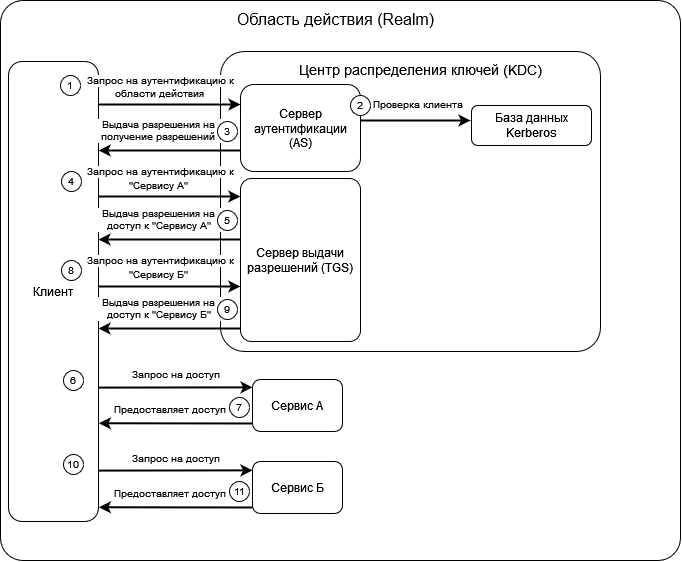

The diagram above was exported from draw.io. Its source (the exported page's mxGraphModel, read from the mxfile embedded in the PNG):
<mxGraphModel dx="981" dy="538" grid="1" gridSize="10" guides="1" tooltips="1" connect="1" arrows="1" fold="1" page="1" pageScale="1" pageWidth="850" pageHeight="1100" math="0" shadow="0">
  <root>
    <mxCell id="0" />
    <mxCell id="1" parent="0" />
    <mxCell id="EirE9S183Ov0ShrKrp67-13" value="" style="rounded=1;whiteSpace=wrap;html=1;arcSize=4;" vertex="1" parent="1">
      <mxGeometry x="50" y="89" width="680" height="560" as="geometry" />
    </mxCell>
    <mxCell id="EirE9S183Ov0ShrKrp67-11" value="" style="rounded=1;whiteSpace=wrap;html=1;arcSize=8;" vertex="1" parent="1">
      <mxGeometry x="270" y="140" width="380" height="300" as="geometry" />
    </mxCell>
    <mxCell id="EirE9S183Ov0ShrKrp67-1" value="Клиент" style="rounded=1;whiteSpace=wrap;html=1;" vertex="1" parent="1">
      <mxGeometry x="58" y="150" width="90" height="460" as="geometry" />
    </mxCell>
    <mxCell id="EirE9S183Ov0ShrKrp67-3" value="Сервис А" style="rounded=1;whiteSpace=wrap;html=1;" vertex="1" parent="1">
      <mxGeometry x="302" y="468" width="90" height="52" as="geometry" />
    </mxCell>
    <mxCell id="EirE9S183Ov0ShrKrp67-5" value="Сервер аутентификации (AS)" style="rounded=1;whiteSpace=wrap;html=1;" vertex="1" parent="1">
      <mxGeometry x="290" y="173" width="120" height="87" as="geometry" />
    </mxCell>
    <mxCell id="EirE9S183Ov0ShrKrp67-8" value="Сервер выдачи разрешений (TGS)" style="rounded=1;whiteSpace=wrap;html=1;arcSize=9;" vertex="1" parent="1">
      <mxGeometry x="290" y="267" width="120" height="163" as="geometry" />
    </mxCell>
    <mxCell id="EirE9S183Ov0ShrKrp67-9" value="База данных Kerberos" style="rounded=1;whiteSpace=wrap;html=1;" vertex="1" parent="1">
      <mxGeometry x="521" y="194" width="120" height="40" as="geometry" />
    </mxCell>
    <mxCell id="EirE9S183Ov0ShrKrp67-12" value="Центр распределения ключей (KDC)" style="text;html=1;strokeColor=none;fillColor=none;align=center;verticalAlign=middle;whiteSpace=wrap;rounded=0;fontSize=14;" vertex="1" parent="1">
      <mxGeometry x="340" y="143" width="260" height="30" as="geometry" />
    </mxCell>
    <mxCell id="EirE9S183Ov0ShrKrp67-14" value="Область действия (Realm)" style="text;html=1;strokeColor=none;fillColor=none;align=center;verticalAlign=middle;whiteSpace=wrap;rounded=0;fontSize=16;" vertex="1" parent="1">
      <mxGeometry x="271" y="93" width="229" height="30" as="geometry" />
    </mxCell>
    <mxCell id="EirE9S183Ov0ShrKrp67-17" value="Запрос на аутентификацию к" style="text;html=1;strokeColor=none;fillColor=none;align=center;verticalAlign=middle;whiteSpace=wrap;rounded=0;fontSize=10;labelBackgroundColor=default;" vertex="1" parent="1">
      <mxGeometry x="130" y="154" width="160" height="30" as="geometry" />
    </mxCell>
    <mxCell id="EirE9S183Ov0ShrKrp67-18" value="области действия" style="text;html=1;strokeColor=none;fillColor=none;align=center;verticalAlign=middle;whiteSpace=wrap;rounded=0;labelBackgroundColor=default;fontSize=10;" vertex="1" parent="1">
      <mxGeometry x="153" y="167" width="112" height="30" as="geometry" />
    </mxCell>
    <mxCell id="EirE9S183Ov0ShrKrp67-21" value="1" style="ellipse;whiteSpace=wrap;html=1;aspect=fixed;labelBackgroundColor=default;fontSize=10;" vertex="1" parent="1">
      <mxGeometry x="110" y="164" width="20" height="20" as="geometry" />
    </mxCell>
    <mxCell id="EirE9S183Ov0ShrKrp67-24" value="Проверка клиента" style="text;html=1;strokeColor=none;fillColor=none;align=center;verticalAlign=middle;whiteSpace=wrap;rounded=0;labelBackgroundColor=default;fontSize=10;" vertex="1" parent="1">
      <mxGeometry x="412" y="178" width="112" height="30" as="geometry" />
    </mxCell>
    <mxCell id="EirE9S183Ov0ShrKrp67-25" value="2" style="ellipse;whiteSpace=wrap;html=1;aspect=fixed;labelBackgroundColor=default;fontSize=10;" vertex="1" parent="1">
      <mxGeometry x="400" y="184" width="20" height="20" as="geometry" />
    </mxCell>
    <mxCell id="EirE9S183Ov0ShrKrp67-29" value="" style="endArrow=classic;html=1;rounded=1;fontSize=10;fillColor=default;exitX=0.995;exitY=0.298;exitDx=0;exitDy=0;exitPerimeter=0;orthogonal=0;fixDash=0;strokeWidth=2;" edge="1" parent="1">
      <mxGeometry width="50" height="50" relative="1" as="geometry">
        <mxPoint x="148.13999999999996" y="192.99999999999994" as="sourcePoint" />
        <mxPoint x="290" y="193" as="targetPoint" />
      </mxGeometry>
    </mxCell>
    <mxCell id="EirE9S183Ov0ShrKrp67-30" value="" style="endArrow=classic;html=1;rounded=1;fontSize=10;fillColor=default;orthogonal=0;fixDash=0;strokeWidth=2;" edge="1" parent="1">
      <mxGeometry width="50" height="50" relative="1" as="geometry">
        <mxPoint x="410" y="209" as="sourcePoint" />
        <mxPoint x="520" y="209" as="targetPoint" />
      </mxGeometry>
    </mxCell>
    <mxCell id="EirE9S183Ov0ShrKrp67-31" value="" style="endArrow=classic;html=1;rounded=1;fontSize=10;fillColor=default;exitX=0.995;exitY=0.298;exitDx=0;exitDy=0;exitPerimeter=0;orthogonal=0;fixDash=0;strokeWidth=2;" edge="1" parent="1">
      <mxGeometry width="50" height="50" relative="1" as="geometry">
        <mxPoint x="290" y="239" as="sourcePoint" />
        <mxPoint x="148.14" y="239" as="targetPoint" />
      </mxGeometry>
    </mxCell>
    <mxCell id="EirE9S183Ov0ShrKrp67-33" value="Выдача разрешения на получение разрешений" style="text;html=1;strokeColor=none;fillColor=none;align=center;verticalAlign=middle;whiteSpace=wrap;rounded=0;labelBackgroundColor=default;fontSize=10;" vertex="1" parent="1">
      <mxGeometry x="126" y="204" width="164" height="30" as="geometry" />
    </mxCell>
    <mxCell id="EirE9S183Ov0ShrKrp67-34" value="3" style="ellipse;whiteSpace=wrap;html=1;aspect=fixed;labelBackgroundColor=default;fontSize=10;" vertex="1" parent="1">
      <mxGeometry x="267" y="210" width="20" height="20" as="geometry" />
    </mxCell>
    <mxCell id="EirE9S183Ov0ShrKrp67-35" value="" style="endArrow=classic;html=1;rounded=1;fontSize=10;fillColor=default;exitX=0.995;exitY=0.298;exitDx=0;exitDy=0;exitPerimeter=0;orthogonal=0;fixDash=0;strokeWidth=2;" edge="1" parent="1">
      <mxGeometry width="50" height="50" relative="1" as="geometry">
        <mxPoint x="148" y="285" as="sourcePoint" />
        <mxPoint x="289.86" y="285" as="targetPoint" />
      </mxGeometry>
    </mxCell>
    <mxCell id="EirE9S183Ov0ShrKrp67-36" value="Запрос на аутентификацию к" style="text;html=1;strokeColor=none;fillColor=none;align=center;verticalAlign=middle;whiteSpace=wrap;rounded=0;fontSize=10;labelBackgroundColor=default;" vertex="1" parent="1">
      <mxGeometry x="130" y="245" width="160" height="30" as="geometry" />
    </mxCell>
    <mxCell id="EirE9S183Ov0ShrKrp67-38" value="&quot;Сервису А&quot;" style="text;html=1;strokeColor=none;fillColor=none;align=center;verticalAlign=middle;whiteSpace=wrap;rounded=0;labelBackgroundColor=default;fontSize=10;" vertex="1" parent="1">
      <mxGeometry x="152" y="259" width="112" height="30" as="geometry" />
    </mxCell>
    <mxCell id="EirE9S183Ov0ShrKrp67-39" value="4" style="ellipse;whiteSpace=wrap;html=1;aspect=fixed;labelBackgroundColor=default;fontSize=10;" vertex="1" parent="1">
      <mxGeometry x="111" y="260" width="20" height="20" as="geometry" />
    </mxCell>
    <mxCell id="EirE9S183Ov0ShrKrp67-42" value="Выдача разрешения на доступ к &quot;Сервису А&quot;" style="text;html=1;strokeColor=none;fillColor=none;align=center;verticalAlign=middle;whiteSpace=wrap;rounded=0;labelBackgroundColor=default;fontSize=10;" vertex="1" parent="1">
      <mxGeometry x="137" y="293" width="143" height="30" as="geometry" />
    </mxCell>
    <mxCell id="EirE9S183Ov0ShrKrp67-41" value="5" style="ellipse;whiteSpace=wrap;html=1;aspect=fixed;labelBackgroundColor=default;fontSize=10;" vertex="1" parent="1">
      <mxGeometry x="267" y="299" width="20" height="20" as="geometry" />
    </mxCell>
    <mxCell id="EirE9S183Ov0ShrKrp67-43" value="" style="endArrow=classic;html=1;rounded=1;fontSize=10;fillColor=default;exitX=0.995;exitY=0.298;exitDx=0;exitDy=0;exitPerimeter=0;orthogonal=0;fixDash=0;strokeWidth=2;" edge="1" parent="1">
      <mxGeometry width="50" height="50" relative="1" as="geometry">
        <mxPoint x="289.86" y="328" as="sourcePoint" />
        <mxPoint x="148" y="328" as="targetPoint" />
      </mxGeometry>
    </mxCell>
    <mxCell id="EirE9S183Ov0ShrKrp67-45" value="" style="endArrow=classic;html=1;rounded=1;fontSize=10;fillColor=default;orthogonal=0;fixDash=0;strokeWidth=2;entryX=0;entryY=0.25;entryDx=0;entryDy=0;exitX=0.147;exitY=0.679;exitDx=0;exitDy=0;exitPerimeter=0;" edge="1" parent="1">
      <mxGeometry width="50" height="50" relative="1" as="geometry">
        <mxPoint x="148.00000000000003" y="476.10000000000014" as="sourcePoint" />
        <mxPoint x="302.04" y="475.86" as="targetPoint" />
      </mxGeometry>
    </mxCell>
    <mxCell id="EirE9S183Ov0ShrKrp67-46" value="" style="endArrow=classic;html=1;rounded=1;fontSize=10;fillColor=default;orthogonal=0;fixDash=0;strokeWidth=2;entryX=1.004;entryY=0.756;entryDx=0;entryDy=0;entryPerimeter=0;" edge="1" parent="1">
      <mxGeometry width="50" height="50" relative="1" as="geometry">
        <mxPoint x="302" y="512" as="sourcePoint" />
        <mxPoint x="148.36" y="511.7600000000001" as="targetPoint" />
      </mxGeometry>
    </mxCell>
    <mxCell id="EirE9S183Ov0ShrKrp67-47" value="6" style="ellipse;whiteSpace=wrap;html=1;aspect=fixed;labelBackgroundColor=default;fontSize=10;" vertex="1" parent="1">
      <mxGeometry x="113" y="459" width="20" height="20" as="geometry" />
    </mxCell>
    <mxCell id="EirE9S183Ov0ShrKrp67-48" value="Запрос на доступ" style="text;html=1;strokeColor=none;fillColor=none;align=center;verticalAlign=middle;whiteSpace=wrap;rounded=0;labelBackgroundColor=default;fontSize=10;rotation=0;" vertex="1" parent="1">
      <mxGeometry x="136" y="455" width="180" height="16" as="geometry" />
    </mxCell>
    <mxCell id="EirE9S183Ov0ShrKrp67-49" value="7" style="ellipse;whiteSpace=wrap;html=1;aspect=fixed;labelBackgroundColor=default;fontSize=10;" vertex="1" parent="1">
      <mxGeometry x="279" y="486" width="20" height="20" as="geometry" />
    </mxCell>
    <mxCell id="EirE9S183Ov0ShrKrp67-51" value="Предоставляет доступ" style="text;html=1;strokeColor=none;fillColor=none;align=center;verticalAlign=middle;whiteSpace=wrap;rounded=0;labelBackgroundColor=default;fontSize=10;rotation=0;" vertex="1" parent="1">
      <mxGeometry x="130" y="490" width="180" height="16" as="geometry" />
    </mxCell>
    <mxCell id="EirE9S183Ov0ShrKrp67-52" value="Запрос на аутентификацию к" style="text;html=1;strokeColor=none;fillColor=none;align=center;verticalAlign=middle;whiteSpace=wrap;rounded=0;fontSize=10;labelBackgroundColor=default;" vertex="1" parent="1">
      <mxGeometry x="130" y="334" width="160" height="30" as="geometry" />
    </mxCell>
    <mxCell id="EirE9S183Ov0ShrKrp67-53" value="&quot;Сервису Б&quot;" style="text;html=1;strokeColor=none;fillColor=none;align=center;verticalAlign=middle;whiteSpace=wrap;rounded=0;labelBackgroundColor=default;fontSize=10;" vertex="1" parent="1">
      <mxGeometry x="152" y="348" width="112" height="30" as="geometry" />
    </mxCell>
    <mxCell id="EirE9S183Ov0ShrKrp67-54" value="8" style="ellipse;whiteSpace=wrap;html=1;aspect=fixed;labelBackgroundColor=default;fontSize=10;" vertex="1" parent="1">
      <mxGeometry x="111" y="349" width="20" height="20" as="geometry" />
    </mxCell>
    <mxCell id="EirE9S183Ov0ShrKrp67-55" value="Выдача разрешения на доступ к &quot;Сервису Б&quot;" style="text;html=1;strokeColor=none;fillColor=none;align=center;verticalAlign=middle;whiteSpace=wrap;rounded=0;labelBackgroundColor=default;fontSize=10;" vertex="1" parent="1">
      <mxGeometry x="137" y="382" width="143" height="30" as="geometry" />
    </mxCell>
    <mxCell id="EirE9S183Ov0ShrKrp67-56" value="9" style="ellipse;whiteSpace=wrap;html=1;aspect=fixed;labelBackgroundColor=default;fontSize=10;" vertex="1" parent="1">
      <mxGeometry x="267" y="388" width="20" height="20" as="geometry" />
    </mxCell>
    <mxCell id="EirE9S183Ov0ShrKrp67-57" value="" style="endArrow=classic;html=1;rounded=1;fontSize=10;fillColor=default;exitX=0.995;exitY=0.298;exitDx=0;exitDy=0;exitPerimeter=0;orthogonal=0;fixDash=0;strokeWidth=2;" edge="1" parent="1">
      <mxGeometry width="50" height="50" relative="1" as="geometry">
        <mxPoint x="289.86" y="417" as="sourcePoint" />
        <mxPoint x="148" y="417" as="targetPoint" />
      </mxGeometry>
    </mxCell>
    <mxCell id="EirE9S183Ov0ShrKrp67-58" value="Сервис Б" style="rounded=1;whiteSpace=wrap;html=1;" vertex="1" parent="1">
      <mxGeometry x="302" y="550" width="90" height="52" as="geometry" />
    </mxCell>
    <mxCell id="EirE9S183Ov0ShrKrp67-59" value="" style="endArrow=classic;html=1;rounded=1;fontSize=10;fillColor=default;exitX=0.995;exitY=0.298;exitDx=0;exitDy=0;exitPerimeter=0;orthogonal=0;fixDash=0;strokeWidth=2;" edge="1" parent="1">
      <mxGeometry width="50" height="50" relative="1" as="geometry">
        <mxPoint x="148" y="375" as="sourcePoint" />
        <mxPoint x="289.86" y="375" as="targetPoint" />
      </mxGeometry>
    </mxCell>
    <mxCell id="EirE9S183Ov0ShrKrp67-60" value="" style="endArrow=classic;html=1;rounded=1;fontSize=10;fillColor=default;orthogonal=0;fixDash=0;strokeWidth=2;entryX=1.004;entryY=0.756;entryDx=0;entryDy=0;entryPerimeter=0;" edge="1" parent="1">
      <mxGeometry width="50" height="50" relative="1" as="geometry">
        <mxPoint x="302" y="596" as="sourcePoint" />
        <mxPoint x="148.36" y="595.7600000000001" as="targetPoint" />
      </mxGeometry>
    </mxCell>
    <mxCell id="EirE9S183Ov0ShrKrp67-61" value="10" style="ellipse;whiteSpace=wrap;html=1;aspect=fixed;labelBackgroundColor=default;fontSize=10;" vertex="1" parent="1">
      <mxGeometry x="113" y="543" width="20" height="20" as="geometry" />
    </mxCell>
    <mxCell id="EirE9S183Ov0ShrKrp67-62" value="Запрос на доступ" style="text;html=1;strokeColor=none;fillColor=none;align=center;verticalAlign=middle;whiteSpace=wrap;rounded=0;labelBackgroundColor=default;fontSize=10;rotation=0;" vertex="1" parent="1">
      <mxGeometry x="136" y="539" width="180" height="16" as="geometry" />
    </mxCell>
    <mxCell id="EirE9S183Ov0ShrKrp67-63" value="11" style="ellipse;whiteSpace=wrap;html=1;aspect=fixed;labelBackgroundColor=default;fontSize=10;" vertex="1" parent="1">
      <mxGeometry x="279" y="570" width="20" height="20" as="geometry" />
    </mxCell>
    <mxCell id="EirE9S183Ov0ShrKrp67-64" value="Предоставляет доступ" style="text;html=1;strokeColor=none;fillColor=none;align=center;verticalAlign=middle;whiteSpace=wrap;rounded=0;labelBackgroundColor=default;fontSize=10;rotation=0;" vertex="1" parent="1">
      <mxGeometry x="130" y="574" width="180" height="16" as="geometry" />
    </mxCell>
    <mxCell id="EirE9S183Ov0ShrKrp67-65" value="" style="endArrow=classic;html=1;rounded=1;fontSize=10;fillColor=default;orthogonal=0;fixDash=0;strokeWidth=2;entryX=0;entryY=0.25;entryDx=0;entryDy=0;exitX=0.147;exitY=0.679;exitDx=0;exitDy=0;exitPerimeter=0;" edge="1" parent="1">
      <mxGeometry width="50" height="50" relative="1" as="geometry">
        <mxPoint x="148" y="559.1000000000001" as="sourcePoint" />
        <mxPoint x="302.03999999999996" y="558.86" as="targetPoint" />
      </mxGeometry>
    </mxCell>
  </root>
</mxGraphModel>